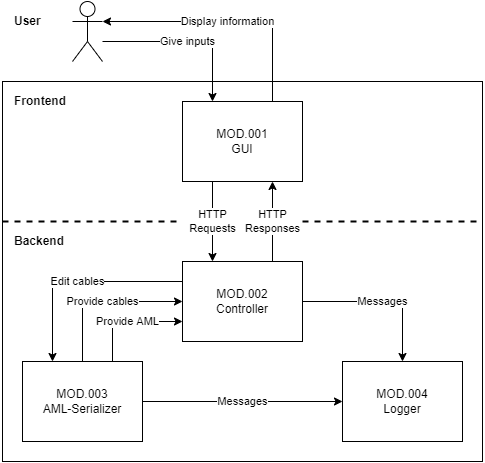

The diagram above was exported from draw.io. Its source (the exported page's mxGraphModel, read from the mxfile embedded in the PNG):
<mxGraphModel dx="1422" dy="762" grid="1" gridSize="10" guides="1" tooltips="1" connect="1" arrows="1" fold="1" page="1" pageScale="1" pageWidth="850" pageHeight="1100" math="0" shadow="0">
  <root>
    <mxCell id="0" />
    <mxCell id="1" parent="0" />
    <mxCell id="sFFPMCXYg6Sl_0YPpzk1-5" value="" style="rounded=0;whiteSpace=wrap;html=1;" vertex="1" parent="1">
      <mxGeometry x="140" y="160" width="480" height="380" as="geometry" />
    </mxCell>
    <mxCell id="-c1LTuUrpTYjGnMBxhMR-6" value="Messages" style="edgeStyle=orthogonalEdgeStyle;rounded=0;orthogonalLoop=1;jettySize=auto;html=1;endArrow=classic;endFill=1;" parent="1" source="-c1LTuUrpTYjGnMBxhMR-1" target="-c1LTuUrpTYjGnMBxhMR-3" edge="1">
      <mxGeometry relative="1" as="geometry" />
    </mxCell>
    <mxCell id="-c1LTuUrpTYjGnMBxhMR-10" value="Edit cables" style="edgeStyle=orthogonalEdgeStyle;rounded=0;orthogonalLoop=1;jettySize=auto;html=1;exitX=0;exitY=0.25;exitDx=0;exitDy=0;entryX=0.25;entryY=0;entryDx=0;entryDy=0;endArrow=classic;endFill=1;" parent="1" source="-c1LTuUrpTYjGnMBxhMR-1" target="-c1LTuUrpTYjGnMBxhMR-2" edge="1">
      <mxGeometry relative="1" as="geometry" />
    </mxCell>
    <mxCell id="-c1LTuUrpTYjGnMBxhMR-16" value="HTTP&lt;br&gt;Responses" style="edgeStyle=orthogonalEdgeStyle;rounded=0;orthogonalLoop=1;jettySize=auto;html=1;exitX=0.75;exitY=0;exitDx=0;exitDy=0;entryX=0.75;entryY=1;entryDx=0;entryDy=0;endArrow=classic;endFill=1;" parent="1" source="-c1LTuUrpTYjGnMBxhMR-1" target="-c1LTuUrpTYjGnMBxhMR-4" edge="1">
      <mxGeometry relative="1" as="geometry" />
    </mxCell>
    <mxCell id="-c1LTuUrpTYjGnMBxhMR-1" value="MOD.002&lt;br&gt;Controller" style="rounded=0;whiteSpace=wrap;html=1;" parent="1" vertex="1">
      <mxGeometry x="320" y="340" width="120" height="80" as="geometry" />
    </mxCell>
    <mxCell id="-c1LTuUrpTYjGnMBxhMR-8" value="Messages" style="edgeStyle=orthogonalEdgeStyle;rounded=0;orthogonalLoop=1;jettySize=auto;html=1;endArrow=classic;endFill=1;" parent="1" source="-c1LTuUrpTYjGnMBxhMR-2" target="-c1LTuUrpTYjGnMBxhMR-3" edge="1">
      <mxGeometry relative="1" as="geometry" />
    </mxCell>
    <mxCell id="-c1LTuUrpTYjGnMBxhMR-12" value="Provide cables" style="edgeStyle=orthogonalEdgeStyle;rounded=0;orthogonalLoop=1;jettySize=auto;html=1;exitX=0.5;exitY=0;exitDx=0;exitDy=0;entryX=0;entryY=0.5;entryDx=0;entryDy=0;endArrow=classic;endFill=1;" parent="1" source="-c1LTuUrpTYjGnMBxhMR-2" target="-c1LTuUrpTYjGnMBxhMR-1" edge="1">
      <mxGeometry relative="1" as="geometry" />
    </mxCell>
    <mxCell id="-c1LTuUrpTYjGnMBxhMR-13" value="Provide AML" style="edgeStyle=orthogonalEdgeStyle;rounded=0;orthogonalLoop=1;jettySize=auto;html=1;exitX=0.75;exitY=0;exitDx=0;exitDy=0;entryX=0;entryY=0.75;entryDx=0;entryDy=0;endArrow=classic;endFill=1;" parent="1" source="-c1LTuUrpTYjGnMBxhMR-2" target="-c1LTuUrpTYjGnMBxhMR-1" edge="1">
      <mxGeometry relative="1" as="geometry" />
    </mxCell>
    <mxCell id="-c1LTuUrpTYjGnMBxhMR-2" value="MOD.003&lt;br&gt;AML-Serializer" style="rounded=0;whiteSpace=wrap;html=1;" parent="1" vertex="1">
      <mxGeometry x="160" y="440" width="120" height="80" as="geometry" />
    </mxCell>
    <mxCell id="-c1LTuUrpTYjGnMBxhMR-3" value="MOD.004&lt;br&gt;Logger" style="rounded=0;whiteSpace=wrap;html=1;" parent="1" vertex="1">
      <mxGeometry x="480" y="440" width="120" height="80" as="geometry" />
    </mxCell>
    <mxCell id="-c1LTuUrpTYjGnMBxhMR-15" value="HTTP&lt;br&gt;Requests" style="edgeStyle=orthogonalEdgeStyle;rounded=0;orthogonalLoop=1;jettySize=auto;html=1;exitX=0.25;exitY=1;exitDx=0;exitDy=0;entryX=0.25;entryY=0;entryDx=0;entryDy=0;endArrow=classic;endFill=1;" parent="1" source="-c1LTuUrpTYjGnMBxhMR-4" target="-c1LTuUrpTYjGnMBxhMR-1" edge="1">
      <mxGeometry relative="1" as="geometry" />
    </mxCell>
    <mxCell id="sFFPMCXYg6Sl_0YPpzk1-11" value="Display information" style="edgeStyle=orthogonalEdgeStyle;rounded=0;orthogonalLoop=1;jettySize=auto;html=1;exitX=0.75;exitY=0;exitDx=0;exitDy=0;" edge="1" parent="1" source="-c1LTuUrpTYjGnMBxhMR-4" target="-c1LTuUrpTYjGnMBxhMR-17">
      <mxGeometry relative="1" as="geometry">
        <Array as="points">
          <mxPoint x="410" y="100" />
        </Array>
      </mxGeometry>
    </mxCell>
    <mxCell id="-c1LTuUrpTYjGnMBxhMR-4" value="MOD.001&lt;br&gt;GUI" style="rounded=0;whiteSpace=wrap;html=1;" parent="1" vertex="1">
      <mxGeometry x="320" y="180" width="120" height="80" as="geometry" />
    </mxCell>
    <mxCell id="sFFPMCXYg6Sl_0YPpzk1-10" value="Give inputs" style="edgeStyle=orthogonalEdgeStyle;rounded=0;orthogonalLoop=1;jettySize=auto;html=1;entryX=0.25;entryY=0;entryDx=0;entryDy=0;" edge="1" parent="1" source="-c1LTuUrpTYjGnMBxhMR-17" target="-c1LTuUrpTYjGnMBxhMR-4">
      <mxGeometry relative="1" as="geometry">
        <Array as="points">
          <mxPoint x="350" y="120" />
        </Array>
      </mxGeometry>
    </mxCell>
    <mxCell id="-c1LTuUrpTYjGnMBxhMR-17" value="" style="shape=umlActor;verticalLabelPosition=bottom;verticalAlign=top;html=1;outlineConnect=0;fontStyle=1" parent="1" vertex="1">
      <mxGeometry x="210" y="80" width="30" height="60" as="geometry" />
    </mxCell>
    <mxCell id="sFFPMCXYg6Sl_0YPpzk1-2" value="" style="endArrow=none;dashed=1;html=1;strokeWidth=2;rounded=0;" edge="1" parent="1">
      <mxGeometry width="50" height="50" relative="1" as="geometry">
        <mxPoint x="140" y="300" as="sourcePoint" />
        <mxPoint x="320" y="300" as="targetPoint" />
      </mxGeometry>
    </mxCell>
    <mxCell id="sFFPMCXYg6Sl_0YPpzk1-3" value="" style="endArrow=none;dashed=1;html=1;strokeWidth=2;rounded=0;" edge="1" parent="1">
      <mxGeometry width="50" height="50" relative="1" as="geometry">
        <mxPoint x="440" y="300" as="sourcePoint" />
        <mxPoint x="620" y="300" as="targetPoint" />
      </mxGeometry>
    </mxCell>
    <mxCell id="sFFPMCXYg6Sl_0YPpzk1-12" value="Frontend" style="text;html=1;strokeColor=none;fillColor=none;align=left;verticalAlign=middle;whiteSpace=wrap;rounded=0;fontStyle=1" vertex="1" parent="1">
      <mxGeometry x="150" y="160" width="80" height="40" as="geometry" />
    </mxCell>
    <mxCell id="sFFPMCXYg6Sl_0YPpzk1-13" value="Backend" style="text;html=1;strokeColor=none;fillColor=none;align=left;verticalAlign=middle;whiteSpace=wrap;rounded=0;fontStyle=1" vertex="1" parent="1">
      <mxGeometry x="150" y="300" width="80" height="40" as="geometry" />
    </mxCell>
    <mxCell id="sFFPMCXYg6Sl_0YPpzk1-16" value="User" style="text;html=1;strokeColor=none;fillColor=none;align=left;verticalAlign=middle;whiteSpace=wrap;rounded=0;fontStyle=1" vertex="1" parent="1">
      <mxGeometry x="150" y="80" width="60" height="40" as="geometry" />
    </mxCell>
  </root>
</mxGraphModel>